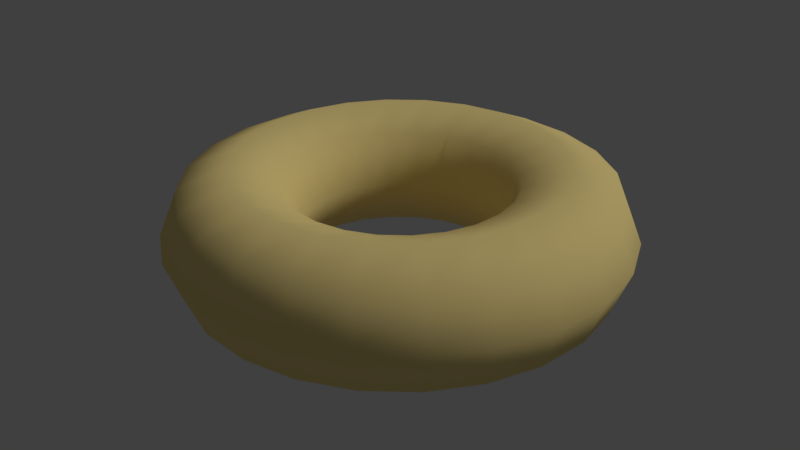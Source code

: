 # Source: shockwave.blend  (saved by Blender 2.79.0; exported with 4.5.12 LTS)
import bpy
from mathutils import Matrix  # noqa: F401  (used for matrix-valued properties, if any)

bpy.ops.wm.read_factory_settings(use_empty=True)
scene = bpy.context.scene
scene.name = 'Scene'

# ---- collections
col_collection_1 = bpy.data.collections.new('Collection 1'); scene.collection.children.link(col_collection_1)

# ---- materials (node trees are filled in below, after node groups)
mat_shockwave = bpy.data.materials.new('shockwave')
mat_shockwave.alpha_threshold = 0.0
mat_shockwave.use_transparent_shadow = False
mat_shockwave.diffuse_color = (1.0, 0.7904, 0.3096, 1.0)
mat_shockwave.roughness = 0.5
mat_shockwave.specular_intensity = 0.0

# ---- material node trees

# ---- world
world_world = bpy.data.worlds.new('World'); scene.world = world_world
world_world.color = (0.05088, 0.05088, 0.05088)
world_world.use_sun_shadow = False
world_world.sun_shadow_jitter_overblur = 0.0
world_world.cycles.sampling_method = 'MANUAL'

# ---- lights
light_hemi = bpy.data.lights.new('Hemi', 'SUN')
light_hemi.transmission_factor = 0.0
light_hemi.angle = 0.1993
light_hemi.energy = 1.0
light_hemi.shadow_buffer_clip_start = 0.5
light_hemi.shadow_soft_size = 0.1
light_hemi.shadow_cascade_max_distance = 1000.0

# ---- meshes
me_shockwave = bpy.data.meshes.new('Shockwave')
me_shockwave.from_pydata([(0.2365, 2.106e-08, 0.0), (0.2171, 1.928e-08, 0.04817), (0.1691, 1.601e-08, 0.06955), (0.1188, 1.485e-08, 0.0503), (0.09733, 1.48e-08, 2.044e-18), (0.1188, 1.44e-08, -0.0503), (0.1691, 1.535e-08, -0.06955), (0.2171, 1.907e-08, -0.04817), (0.2285, 0.06121, 0.0), (0.2097, 0.0562, 0.04817), (0.1633, 0.04375, 0.06955), (0.1148, 0.03076, 0.0503), (0.09401, 0.02519, 2.044e-18), (0.1148, 0.03076, -0.0503), (0.1633, 0.04375, -0.06955), (0.2097, 0.0562, -0.04817), (0.2048, 0.1183, 0.0), (0.188, 0.1086, 0.04817), (0.1464, 0.08453, 0.06955), (0.1029, 0.05942, 0.0503), (0.08429, 0.04866, 2.044e-18), (0.1029, 0.05942, -0.0503), (0.1464, 0.08453, -0.06955), (0.188, 0.1086, -0.04817), (0.1672, 0.1672, 0.0), (0.1535, 0.1535, 0.04817), (0.1195, 0.1195, 0.06955), (0.08403, 0.08403, 0.0503), (0.06882, 0.06882, 2.044e-18), (0.08403, 0.08403, -0.0503), (0.1195, 0.1195, -0.06955), (0.1535, 0.1535, -0.04817), (0.1183, 0.2048, 2.892e-10), (0.1086, 0.188, 0.04817), (0.08453, 0.1464, 0.06955), (0.05942, 0.1029, 0.0503), (0.04866, 0.08429, 2.044e-18), (0.05942, 0.1029, -0.0503), (0.08453, 0.1464, -0.06955), (0.1086, 0.188, -0.04817), (0.06121, 0.2285, -2.892e-10), (0.0562, 0.2097, 0.04817), (0.04375, 0.1633, 0.06955), (0.03076, 0.1148, 0.0503), (0.02519, 0.09401, -2.729e-10), (0.03076, 0.1148, -0.0503), (0.04375, 0.1633, -0.06955), (0.0562, 0.2097, -0.04817), (-2.408e-08, 0.2365, 0.0), (-2.827e-08, 0.2171, 0.04817), (-3.586e-08, 0.1691, 0.06955), (-3.873e-08, 0.1188, 0.0503), (-3.942e-08, 0.09733, 2.044e-18), (-3.873e-08, 0.1188, -0.0503), (-3.6e-08, 0.1691, -0.06955), (-2.831e-08, 0.2171, -0.04817), (-0.06121, 0.2285, 0.0), (-0.0562, 0.2097, 0.04817), (-0.04375, 0.1633, 0.06955), (-0.03076, 0.1148, 0.0503), (-0.02519, 0.09401, 2.044e-18), (-0.03076, 0.1148, -0.0503), (-0.04375, 0.1633, -0.06955), (-0.0562, 0.2097, -0.04817), (-0.1183, 0.2048, 0.0), (-0.1086, 0.188, 0.04817), (-0.08453, 0.1464, 0.06955), (-0.05942, 0.1029, 0.0503), (-0.04866, 0.08429, 2.044e-18), (-0.05942, 0.1029, -0.0503), (-0.08453, 0.1464, -0.06955), (-0.1086, 0.188, -0.04817), (-0.1672, 0.1672, 0.0), (-0.1535, 0.1535, 0.04817), (-0.1195, 0.1195, 0.06955), (-0.08403, 0.08403, 0.0503), (-0.06882, 0.06882, 2.044e-18), (-0.08403, 0.08403, -0.0503), (-0.1195, 0.1195, -0.06955), (-0.1535, 0.1535, -0.04817), (-0.2048, 0.1183, 0.0), (-0.188, 0.1086, 0.04817), (-0.1464, 0.08453, 0.06955), (-0.1029, 0.05942, 0.0503), (-0.08429, 0.04866, 2.044e-18), (-0.1029, 0.05942, -0.0503), (-0.1464, 0.08453, -0.06955), (-0.188, 0.1086, -0.04817), (-0.2285, 0.06121, 0.0), (-0.2097, 0.0562, 0.04817), (-0.1633, 0.04375, 0.06955), (-0.1148, 0.03076, 0.0503), (-0.09401, 0.02519, 2.044e-18), (-0.1148, 0.03076, -0.0503), (-0.1633, 0.04375, -0.06955), (-0.2097, 0.0562, -0.04817), (-0.2365, 3.044e-08, 0.0), (-0.2171, 2.982e-08, 0.04817), (-0.1691, 2.74e-08, 0.06955), (-0.1188, 2.486e-08, 0.0503), (-0.09733, 2.357e-08, -2.729e-10), (-0.1188, 2.514e-08, -0.0503), (-0.1691, 2.792e-08, -0.06955), (-0.2171, 2.996e-08, -0.04817), (-0.2285, -0.06121, 0.0), (-0.2097, -0.0562, 0.04817), (-0.1633, -0.04375, 0.06955), (-0.1148, -0.03076, 0.0503), (-0.09401, -0.02519, 2.044e-18), (-0.1148, -0.03076, -0.0503), (-0.1633, -0.04375, -0.06955), (-0.2097, -0.0562, -0.04817), (-0.2048, -0.1183, 0.0), (-0.188, -0.1086, 0.04817), (-0.1464, -0.08453, 0.06955), (-0.1029, -0.05942, 0.0503), (-0.08429, -0.04866, 2.044e-18), (-0.1029, -0.05942, -0.0503), (-0.1464, -0.08453, -0.06955), (-0.188, -0.1086, -0.04817), (-0.1672, -0.1672, 0.0), (-0.1535, -0.1535, 0.04817), (-0.1195, -0.1195, 0.06955), (-0.08403, -0.08403, 0.0503), (-0.06882, -0.06882, 2.044e-18), (-0.08403, -0.08403, -0.0503), (-0.1195, -0.1195, -0.06955), (-0.1535, -0.1535, -0.04817), (-0.1183, -0.2048, 0.0), (-0.1086, -0.188, 0.04817), (-0.08453, -0.1464, 0.06955), (-0.05942, -0.1029, 0.0503), (-0.04866, -0.08429, 2.044e-18), (-0.05942, -0.1029, -0.0503), (-0.08453, -0.1464, -0.06955), (-0.1086, -0.188, -0.04817), (-0.06121, -0.2285, -2.892e-10), (-0.0562, -0.2097, 0.04817), (-0.04375, -0.1633, 0.06955), (-0.03076, -0.1148, 0.0503), (-0.02519, -0.09401, 2.729e-10), (-0.03076, -0.1148, -0.0503), (-0.04375, -0.1633, -0.06955), (-0.0562, -0.2097, -0.04817), (-3.917e-08, -0.2365, -2.892e-10), (-3.956e-08, -0.2171, 0.04817), (-3.693e-08, -0.1691, 0.06955), (-2.67e-08, -0.1188, 0.0503), (-1.938e-08, -0.09733, 2.044e-18), (-2.608e-08, -0.1188, -0.0503), (-3.662e-08, -0.1691, -0.06955), (-3.956e-08, -0.2171, -0.04817), (0.06121, -0.2285, 0.0), (0.0562, -0.2097, 0.04817), (0.04375, -0.1633, 0.06955), (0.03076, -0.1148, 0.0503), (0.02519, -0.09401, 2.044e-18), (0.03076, -0.1148, -0.0503), (0.04375, -0.1633, -0.06955), (0.0562, -0.2097, -0.04817), (0.1183, -0.2048, 0.0), (0.1086, -0.188, 0.04817), (0.08453, -0.1464, 0.06955), (0.05942, -0.1029, 0.0503), (0.04866, -0.08429, -2.729e-10), (0.05942, -0.1029, -0.0503), (0.08453, -0.1464, -0.06955), (0.1086, -0.188, -0.04817), (0.1672, -0.1672, 0.0), (0.1535, -0.1535, 0.04817), (0.1195, -0.1195, 0.06955), (0.08403, -0.08403, 0.0503), (0.06882, -0.06882, 1.092e-09), (0.08403, -0.08403, -0.0503), (0.1195, -0.1195, -0.06955), (0.1535, -0.1535, -0.04817), (0.2048, -0.1183, 0.0), (0.188, -0.1086, 0.04817), (0.1464, -0.08453, 0.06955), (0.1029, -0.05942, 0.0503), (0.08429, -0.04866, 2.183e-09), (0.1029, -0.05942, -0.0503), (0.1464, -0.08453, -0.06955), (0.188, -0.1086, -0.04817), (0.2285, -0.06121, 0.0), (0.2097, -0.0562, 0.04817), (0.1633, -0.04375, 0.06955), (0.1148, -0.03076, 0.0503), (0.09401, -0.02519, 8.187e-10), (0.1148, -0.03076, -0.0503), (0.1633, -0.04375, -0.06955), (0.2097, -0.0562, -0.04817)], [], [(0, 8, 9, 1), (1, 9, 10, 2), (2, 10, 11, 3), (3, 11, 12, 4), (4, 12, 13, 5), (5, 13, 14, 6), (6, 14, 15, 7), (7, 15, 8, 0), (8, 16, 17, 9), (9, 17, 18, 10), (10, 18, 19, 11), (11, 19, 20, 12), (12, 20, 21, 13), (13, 21, 22, 14), (14, 22, 23, 15), (15, 23, 16, 8), (16, 24, 25, 17), (17, 25, 26, 18), (18, 26, 27, 19), (19, 27, 28, 20), (20, 28, 29, 21), (21, 29, 30, 22), (22, 30, 31, 23), (23, 31, 24, 16), (24, 32, 33, 25), (25, 33, 34, 26), (26, 34, 35, 27), (27, 35, 36, 28), (28, 36, 37, 29), (29, 37, 38, 30), (30, 38, 39, 31), (31, 39, 32, 24), (32, 40, 41, 33), (33, 41, 42, 34), (34, 42, 43, 35), (35, 43, 44, 36), (36, 44, 45, 37), (37, 45, 46, 38), (38, 46, 47, 39), (39, 47, 40, 32), (40, 48, 49, 41), (41, 49, 50, 42), (42, 50, 51, 43), (43, 51, 52, 44), (44, 52, 53, 45), (45, 53, 54, 46), (46, 54, 55, 47), (47, 55, 48, 40), (48, 56, 57, 49), (49, 57, 58, 50), (50, 58, 59, 51), (51, 59, 60, 52), (52, 60, 61, 53), (53, 61, 62, 54), (54, 62, 63, 55), (55, 63, 56, 48), (56, 64, 65, 57), (57, 65, 66, 58), (58, 66, 67, 59), (59, 67, 68, 60), (60, 68, 69, 61), (61, 69, 70, 62), (62, 70, 71, 63), (63, 71, 64, 56), (64, 72, 73, 65), (65, 73, 74, 66), (66, 74, 75, 67), (67, 75, 76, 68), (68, 76, 77, 69), (69, 77, 78, 70), (70, 78, 79, 71), (71, 79, 72, 64), (72, 80, 81, 73), (73, 81, 82, 74), (74, 82, 83, 75), (75, 83, 84, 76), (76, 84, 85, 77), (77, 85, 86, 78), (78, 86, 87, 79), (79, 87, 80, 72), (80, 88, 89, 81), (81, 89, 90, 82), (82, 90, 91, 83), (83, 91, 92, 84), (84, 92, 93, 85), (85, 93, 94, 86), (86, 94, 95, 87), (87, 95, 88, 80), (88, 96, 97, 89), (89, 97, 98, 90), (90, 98, 99, 91), (91, 99, 100, 92), (92, 100, 101, 93), (93, 101, 102, 94), (94, 102, 103, 95), (95, 103, 96, 88), (96, 104, 105, 97), (97, 105, 106, 98), (98, 106, 107, 99), (99, 107, 108, 100), (100, 108, 109, 101), (101, 109, 110, 102), (102, 110, 111, 103), (103, 111, 104, 96), (104, 112, 113, 105), (105, 113, 114, 106), (106, 114, 115, 107), (107, 115, 116, 108), (108, 116, 117, 109), (109, 117, 118, 110), (110, 118, 119, 111), (111, 119, 112, 104), (112, 120, 121, 113), (113, 121, 122, 114), (114, 122, 123, 115), (115, 123, 124, 116), (116, 124, 125, 117), (117, 125, 126, 118), (118, 126, 127, 119), (119, 127, 120, 112), (120, 128, 129, 121), (121, 129, 130, 122), (122, 130, 131, 123), (123, 131, 132, 124), (124, 132, 133, 125), (125, 133, 134, 126), (126, 134, 135, 127), (127, 135, 128, 120), (128, 136, 137, 129), (129, 137, 138, 130), (130, 138, 139, 131), (131, 139, 140, 132), (132, 140, 141, 133), (133, 141, 142, 134), (134, 142, 143, 135), (135, 143, 136, 128), (136, 144, 145, 137), (137, 145, 146, 138), (138, 146, 147, 139), (139, 147, 148, 140), (140, 148, 149, 141), (141, 149, 150, 142), (142, 150, 151, 143), (143, 151, 144, 136), (144, 152, 153, 145), (145, 153, 154, 146), (146, 154, 155, 147), (147, 155, 156, 148), (148, 156, 157, 149), (149, 157, 158, 150), (150, 158, 159, 151), (151, 159, 152, 144), (152, 160, 161, 153), (153, 161, 162, 154), (154, 162, 163, 155), (155, 163, 164, 156), (156, 164, 165, 157), (157, 165, 166, 158), (158, 166, 167, 159), (159, 167, 160, 152), (160, 168, 169, 161), (161, 169, 170, 162), (162, 170, 171, 163), (163, 171, 172, 164), (164, 172, 173, 165), (165, 173, 174, 166), (166, 174, 175, 167), (167, 175, 168, 160), (168, 176, 177, 169), (169, 177, 178, 170), (170, 178, 179, 171), (171, 179, 180, 172), (172, 180, 181, 173), (173, 181, 182, 174), (174, 182, 183, 175), (175, 183, 176, 168), (176, 184, 185, 177), (177, 185, 186, 178), (178, 186, 187, 179), (179, 187, 188, 180), (180, 188, 189, 181), (181, 189, 190, 182), (182, 190, 191, 183), (183, 191, 184, 176), (184, 0, 1, 185), (185, 1, 2, 186), (186, 2, 3, 187), (187, 3, 4, 188), (188, 4, 5, 189), (189, 5, 6, 190), (190, 6, 7, 191), (191, 7, 0, 184)])
me_shockwave.polygons.foreach_set('use_smooth', [True] * 192)
me_shockwave.materials.append(mat_shockwave)
me_shockwave.use_remesh_preserve_volume = False
me_shockwave.use_remesh_preserve_attributes = False
me_shockwave.use_mirror_vertex_groups = False
me_shockwave.update()

# ---- objects
ob_shockwave = bpy.data.objects.new('Shockwave', me_shockwave)
ob_hemi = bpy.data.objects.new('Hemi', light_hemi)

# ---- transforms, parenting, visibility, modifiers, constraints
ob_shockwave.location = (0.0, 0.0, 0.0)
ob_shockwave.lineart.crease_threshold = 0.0
ob_hemi.location = (0.0, 0.0, 0.0)
ob_hemi.rotation_euler = (-0.588, 0.4478, -0.281)
ob_hemi.hide_viewport = True
ob_hemi.lineart.crease_threshold = 0.0

# ---- collection membership
col_collection_1.objects.link(ob_shockwave)
col_collection_1.objects.link(ob_hemi)

# ---- scene / render settings (as saved in the file)
scene.frame_start = 1; scene.frame_end = 250; scene.frame_set(1)
scene.render.engine = 'BLENDER_EEVEE_NEXT'
scene.render.resolution_percentage = 50
scene.render.dither_intensity = 0.0
scene.cycles.use_denoising = False
scene.cycles.samples = 128
scene.cycles.sampling_pattern = 'TABULATED_SOBOL'
scene.cycles.use_adaptive_sampling = False
scene.cycles.use_light_tree = False
scene.cycles.blur_glossy = 0.0
scene.cycles.sample_clamp_indirect = 0.0
scene.view_settings.view_transform = 'Standard'
bpy.context.view_layer.update()

# ---- added for rendering (the .blend has no active camera): camera
cam_auto = bpy.data.cameras.new('AutoCamera')
cam_auto.lens = 50.0
cam_auto.sensor_width = 36.0
cam_auto.clip_end = 1000.0
ob_auto_camera = bpy.data.objects.new('AutoCamera', cam_auto)
scene.collection.objects.link(ob_auto_camera)
ob_auto_camera.location = (0.63218, -0.758616, 0.505744)
ob_auto_camera.rotation_euler = (1.09748, -7.21219e-08, 0.694738)
scene.camera = ob_auto_camera
bpy.context.view_layer.update()
